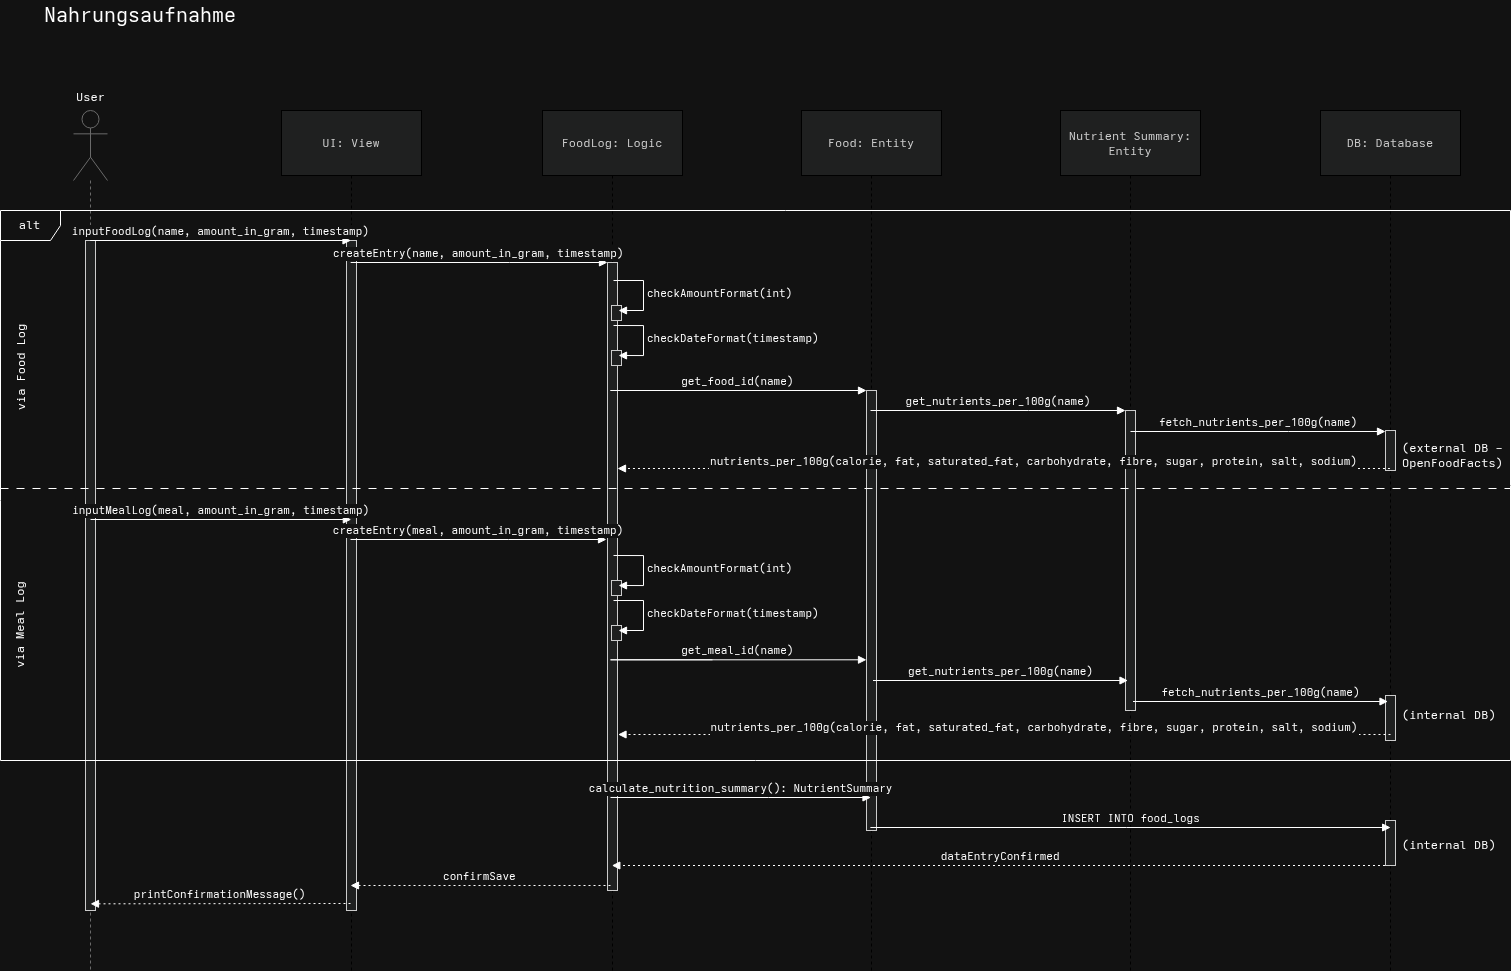

The diagram above was exported from draw.io. Its source (the exported page's mxGraphModel, read from the mxfile embedded in the PNG):
<mxGraphModel dx="1101" dy="996" grid="1" gridSize="10" guides="1" tooltips="1" connect="1" arrows="1" fold="1" page="0" pageScale="1" pageWidth="827" pageHeight="1169" math="0" shadow="0">
  <root>
    <mxCell id="0" />
    <mxCell id="1" parent="0" />
    <mxCell id="qSbiqf9037M1fUw6lcuN-1" parent="1" style="shape=umlLifeline;perimeter=lifelinePerimeter;whiteSpace=wrap;container=1;dropTarget=0;collapsible=0;recursiveResize=0;outlineConnect=0;portConstraint=eastwest;newEdgeStyle={&quot;edgeStyle&quot;:&quot;elbowEdgeStyle&quot;,&quot;elbow&quot;:&quot;vertical&quot;,&quot;curved&quot;:0,&quot;rounded&quot;:0};size=65;fillColor=light-dark(#eeeeee,#1f2020);strokeColor=light-dark(#000000,#000000);fontColor=light-dark(#333333,#cccccc);" value="UI: View" vertex="1">
      <mxGeometry height="860" width="140" x="1281" y="140" as="geometry" />
    </mxCell>
    <mxCell id="qSbiqf9037M1fUw6lcuN-2" parent="qSbiqf9037M1fUw6lcuN-1" style="points=[];perimeter=orthogonalPerimeter;outlineConnect=0;targetShapes=umlLifeline;portConstraint=eastwest;newEdgeStyle={&quot;edgeStyle&quot;:&quot;elbowEdgeStyle&quot;,&quot;elbow&quot;:&quot;vertical&quot;,&quot;curved&quot;:0,&quot;rounded&quot;:0};fillColor=light-dark(#eeeeee,#1f2020);strokeColor=light-dark(#999999,#cccccc);fontColor=light-dark(#333333,#cccccc);" value="" vertex="1">
      <mxGeometry height="670" width="10" x="65" y="130" as="geometry" />
    </mxCell>
    <mxCell id="qSbiqf9037M1fUw6lcuN-3" parent="1" style="shape=umlLifeline;perimeter=lifelinePerimeter;whiteSpace=wrap;container=1;dropTarget=0;collapsible=0;recursiveResize=0;outlineConnect=0;portConstraint=eastwest;newEdgeStyle={&quot;edgeStyle&quot;:&quot;elbowEdgeStyle&quot;,&quot;elbow&quot;:&quot;vertical&quot;,&quot;curved&quot;:0,&quot;rounded&quot;:0};size=65;fillColor=light-dark(#eeeeee,#1f2020);strokeColor=light-dark(#000000,#000000);fontColor=light-dark(#333333,#cccccc);" value="FoodLog: Logic" vertex="1">
      <mxGeometry height="860" width="140" x="1542" y="140" as="geometry" />
    </mxCell>
    <mxCell id="qSbiqf9037M1fUw6lcuN-4" parent="qSbiqf9037M1fUw6lcuN-3" style="points=[];perimeter=orthogonalPerimeter;outlineConnect=0;targetShapes=umlLifeline;portConstraint=eastwest;newEdgeStyle={&quot;edgeStyle&quot;:&quot;elbowEdgeStyle&quot;,&quot;elbow&quot;:&quot;vertical&quot;,&quot;curved&quot;:0,&quot;rounded&quot;:0};fillColor=light-dark(#eeeeee,#1f2020);strokeColor=light-dark(#999999,#cccccc);fontColor=light-dark(#333333,#cccccc);" value="" vertex="1">
      <mxGeometry height="628" width="10" x="65" y="152" as="geometry" />
    </mxCell>
    <mxCell id="-YGRR9ukMhPEVYk8hDd--1" parent="qSbiqf9037M1fUw6lcuN-3" style="points=[];perimeter=orthogonalPerimeter;outlineConnect=0;targetShapes=umlLifeline;portConstraint=eastwest;newEdgeStyle={&quot;edgeStyle&quot;:&quot;elbowEdgeStyle&quot;,&quot;elbow&quot;:&quot;vertical&quot;,&quot;curved&quot;:0,&quot;rounded&quot;:0};fillColor=light-dark(#eeeeee,#1f2020);strokeColor=light-dark(#999999,#cccccc);fontColor=light-dark(#333333,#cccccc);" value="" vertex="1">
      <mxGeometry height="15" width="10" x="69" y="195" as="geometry" />
    </mxCell>
    <mxCell id="-YGRR9ukMhPEVYk8hDd--2" parent="qSbiqf9037M1fUw6lcuN-3" style="points=[];perimeter=orthogonalPerimeter;outlineConnect=0;targetShapes=umlLifeline;portConstraint=eastwest;newEdgeStyle={&quot;edgeStyle&quot;:&quot;elbowEdgeStyle&quot;,&quot;elbow&quot;:&quot;vertical&quot;,&quot;curved&quot;:0,&quot;rounded&quot;:0};fillColor=light-dark(#eeeeee,#1f2020);strokeColor=light-dark(#999999,#cccccc);fontColor=light-dark(#333333,#cccccc);" value="" vertex="1">
      <mxGeometry height="15" width="10" x="69" y="240" as="geometry" />
    </mxCell>
    <mxCell id="Qmcfn1e9IXYEzbLVn0_S-35" parent="qSbiqf9037M1fUw6lcuN-3" style="points=[];perimeter=orthogonalPerimeter;outlineConnect=0;targetShapes=umlLifeline;portConstraint=eastwest;newEdgeStyle={&quot;edgeStyle&quot;:&quot;elbowEdgeStyle&quot;,&quot;elbow&quot;:&quot;vertical&quot;,&quot;curved&quot;:0,&quot;rounded&quot;:0};fillColor=light-dark(#eeeeee,#1f2020);strokeColor=light-dark(#999999,#cccccc);fontColor=light-dark(#333333,#cccccc);" value="" vertex="1">
      <mxGeometry height="15" width="10" x="69" y="470" as="geometry" />
    </mxCell>
    <mxCell id="Qmcfn1e9IXYEzbLVn0_S-38" edge="1" parent="qSbiqf9037M1fUw6lcuN-3" style="edgeStyle=orthogonalEdgeStyle;html=1;align=left;spacingLeft=2;endArrow=block;rounded=0;entryX=1;entryY=0.25;" value="checkAmountFormat(int)">
      <mxGeometry relative="1" as="geometry">
        <Array as="points">
          <mxPoint x="101" y="445" />
          <mxPoint x="101" y="475" />
        </Array>
        <mxPoint x="71" y="445" as="sourcePoint" />
        <mxPoint x="76" y="475" as="targetPoint" />
      </mxGeometry>
    </mxCell>
    <mxCell id="Qmcfn1e9IXYEzbLVn0_S-36" parent="qSbiqf9037M1fUw6lcuN-3" style="points=[];perimeter=orthogonalPerimeter;outlineConnect=0;targetShapes=umlLifeline;portConstraint=eastwest;newEdgeStyle={&quot;edgeStyle&quot;:&quot;elbowEdgeStyle&quot;,&quot;elbow&quot;:&quot;vertical&quot;,&quot;curved&quot;:0,&quot;rounded&quot;:0};fillColor=light-dark(#eeeeee,#1f2020);strokeColor=light-dark(#999999,#cccccc);fontColor=light-dark(#333333,#cccccc);" value="" vertex="1">
      <mxGeometry height="15" width="10" x="69" y="515" as="geometry" />
    </mxCell>
    <mxCell id="Qmcfn1e9IXYEzbLVn0_S-37" edge="1" parent="qSbiqf9037M1fUw6lcuN-3" style="edgeStyle=orthogonalEdgeStyle;html=1;align=left;spacingLeft=2;endArrow=block;rounded=0;entryX=1;entryY=0.25;" value="checkDateFormat(timestamp)">
      <mxGeometry relative="1" as="geometry">
        <Array as="points">
          <mxPoint x="101" y="490" />
          <mxPoint x="101" y="520" />
        </Array>
        <mxPoint x="71" y="490" as="sourcePoint" />
        <mxPoint x="76" y="520" as="targetPoint" />
      </mxGeometry>
    </mxCell>
    <mxCell id="qSbiqf9037M1fUw6lcuN-5" edge="1" parent="1" source="qSbiqf9037M1fUw6lcuN-1" style="verticalAlign=bottom;edgeStyle=elbowEdgeStyle;elbow=horizontal;curved=0;rounded=0;endArrow=block;" target="qSbiqf9037M1fUw6lcuN-4" value="createEntry(name, amount_in_gram, timestamp)">
      <mxGeometry relative="1" x="0.0014" as="geometry">
        <mxPoint as="offset" />
        <Array as="points">
          <mxPoint x="1509" y="292" />
        </Array>
      </mxGeometry>
    </mxCell>
    <mxCell id="qSbiqf9037M1fUw6lcuN-6" edge="1" parent="1" style="verticalAlign=bottom;edgeStyle=elbowEdgeStyle;elbow=vertical;curved=0;rounded=0;dashed=1;dashPattern=2 3;endArrow=block;" value="dataEntryConfirmed">
      <mxGeometry relative="1" as="geometry">
        <Array as="points">
          <mxPoint x="2291.33" y="895" />
        </Array>
        <mxPoint x="2389.5" y="895" as="sourcePoint" />
        <mxPoint x="1611.3235294117649" y="895" as="targetPoint" />
      </mxGeometry>
    </mxCell>
    <mxCell id="qSbiqf9037M1fUw6lcuN-7" parent="1" style="text;html=1;whiteSpace=wrap;strokeColor=none;fillColor=none;align=center;verticalAlign=middle;rounded=0;" value="&lt;font style=&quot;font-size: 20px;&quot;&gt;Nahrungsaufnahme&lt;/font&gt;" vertex="1">
      <mxGeometry height="30" width="66" x="1107" y="30" as="geometry" />
    </mxCell>
    <mxCell id="qSbiqf9037M1fUw6lcuN-8" parent="1" style="shape=umlLifeline;perimeter=lifelinePerimeter;whiteSpace=wrap;html=1;container=1;dropTarget=0;collapsible=0;recursiveResize=0;outlineConnect=0;portConstraint=eastwest;newEdgeStyle={&quot;curved&quot;:0,&quot;rounded&quot;:0};participant=umlActor;strokeColor=light-dark(#000000, #6a6a6a);fillColor=none;size=70;" value="" vertex="1">
      <mxGeometry height="860" width="34" x="1073" y="140" as="geometry" />
    </mxCell>
    <mxCell id="qSbiqf9037M1fUw6lcuN-9" parent="qSbiqf9037M1fUw6lcuN-8" style="points=[];perimeter=orthogonalPerimeter;outlineConnect=0;targetShapes=umlLifeline;portConstraint=eastwest;newEdgeStyle={&quot;edgeStyle&quot;:&quot;elbowEdgeStyle&quot;,&quot;elbow&quot;:&quot;vertical&quot;,&quot;curved&quot;:0,&quot;rounded&quot;:0};fillColor=light-dark(#eeeeee,#1f2020);strokeColor=light-dark(#999999,#cccccc);fontColor=light-dark(#333333,#cccccc);" value="" vertex="1">
      <mxGeometry height="670" width="10" x="12" y="130" as="geometry" />
    </mxCell>
    <mxCell id="qSbiqf9037M1fUw6lcuN-10" parent="1" style="text;align=center;fontStyle=0;verticalAlign=middle;spacingLeft=3;spacingRight=3;strokeColor=none;rotatable=0;points=[[0,0.5],[1,0.5]];portConstraint=eastwest;html=1;" value="User" vertex="1">
      <mxGeometry height="26" width="80" x="1050" y="114" as="geometry" />
    </mxCell>
    <mxCell id="qSbiqf9037M1fUw6lcuN-11" parent="1" style="shape=umlLifeline;perimeter=lifelinePerimeter;whiteSpace=wrap;container=1;dropTarget=0;collapsible=0;recursiveResize=0;outlineConnect=0;portConstraint=eastwest;newEdgeStyle={&quot;edgeStyle&quot;:&quot;elbowEdgeStyle&quot;,&quot;elbow&quot;:&quot;vertical&quot;,&quot;curved&quot;:0,&quot;rounded&quot;:0};size=65;fillColor=light-dark(#eeeeee,#1f2020);strokeColor=light-dark(#000000,#000000);fontColor=light-dark(#333333,#cccccc);" value="DB: Database" vertex="1">
      <mxGeometry height="860" width="140" x="2320" y="140" as="geometry" />
    </mxCell>
    <mxCell id="qSbiqf9037M1fUw6lcuN-12" parent="qSbiqf9037M1fUw6lcuN-11" style="points=[];perimeter=orthogonalPerimeter;outlineConnect=0;targetShapes=umlLifeline;portConstraint=eastwest;newEdgeStyle={&quot;edgeStyle&quot;:&quot;elbowEdgeStyle&quot;,&quot;elbow&quot;:&quot;vertical&quot;,&quot;curved&quot;:0,&quot;rounded&quot;:0};fillColor=light-dark(#eeeeee,#1f2020);strokeColor=light-dark(#999999,#cccccc);fontColor=light-dark(#333333,#cccccc);" value="" vertex="1">
      <mxGeometry height="40" width="10" x="65" y="320" as="geometry" />
    </mxCell>
    <mxCell id="KDl5WXl_7yA0hEMWLZtk-16" parent="qSbiqf9037M1fUw6lcuN-11" style="points=[];perimeter=orthogonalPerimeter;outlineConnect=0;targetShapes=umlLifeline;portConstraint=eastwest;newEdgeStyle={&quot;edgeStyle&quot;:&quot;elbowEdgeStyle&quot;,&quot;elbow&quot;:&quot;vertical&quot;,&quot;curved&quot;:0,&quot;rounded&quot;:0};fillColor=light-dark(#eeeeee,#1f2020);strokeColor=light-dark(#999999,#cccccc);fontColor=light-dark(#333333,#cccccc);" value="" vertex="1">
      <mxGeometry height="45" width="10" x="65" y="585" as="geometry" />
    </mxCell>
    <mxCell id="Qmcfn1e9IXYEzbLVn0_S-45" parent="qSbiqf9037M1fUw6lcuN-11" style="points=[];perimeter=orthogonalPerimeter;outlineConnect=0;targetShapes=umlLifeline;portConstraint=eastwest;newEdgeStyle={&quot;edgeStyle&quot;:&quot;elbowEdgeStyle&quot;,&quot;elbow&quot;:&quot;vertical&quot;,&quot;curved&quot;:0,&quot;rounded&quot;:0};fillColor=light-dark(#eeeeee,#1f2020);strokeColor=light-dark(#999999,#cccccc);fontColor=light-dark(#333333,#cccccc);" value="" vertex="1">
      <mxGeometry height="45" width="10" x="65" y="710" as="geometry" />
    </mxCell>
    <mxCell id="qSbiqf9037M1fUw6lcuN-14" edge="1" parent="1" style="verticalAlign=bottom;edgeStyle=elbowEdgeStyle;elbow=vertical;curved=0;rounded=0;dashed=1;dashPattern=2 3;endArrow=block;" value="printConfirmationMessage()">
      <mxGeometry relative="1" as="geometry">
        <Array as="points" />
        <mxPoint x="1350.0033333333336" y="933.0000000000002" as="sourcePoint" />
        <mxPoint x="1090" y="933" as="targetPoint" />
      </mxGeometry>
    </mxCell>
    <mxCell id="qSbiqf9037M1fUw6lcuN-15" edge="1" parent="1" style="verticalAlign=bottom;edgeStyle=elbowEdgeStyle;elbow=vertical;curved=0;rounded=0;dashed=1;dashPattern=2 3;endArrow=block;" value="confirmSave">
      <mxGeometry relative="1" as="geometry">
        <Array as="points">
          <mxPoint x="1511.3333333333335" y="915.0000000000002" />
        </Array>
        <mxPoint x="1610.0033333333336" y="915.0000000000002" as="sourcePoint" />
        <mxPoint x="1350" y="915" as="targetPoint" />
      </mxGeometry>
    </mxCell>
    <mxCell id="qSbiqf9037M1fUw6lcuN-16" edge="1" parent="1" style="verticalAlign=bottom;elbow=vertical;rounded=0;endArrow=block;" value="inputFoodLog(name, amount_in_gram, timestamp)">
      <mxGeometry relative="1" as="geometry">
        <mxPoint x="1089.6666666666667" y="270" as="sourcePoint" />
        <mxPoint x="1350.5" y="270" as="targetPoint" />
      </mxGeometry>
    </mxCell>
    <mxCell id="qSbiqf9037M1fUw6lcuN-17" edge="1" parent="1" style="edgeStyle=orthogonalEdgeStyle;html=1;align=left;spacingLeft=2;endArrow=block;rounded=0;entryX=1;entryY=0.25;" value="checkDateFormat(timestamp)">
      <mxGeometry relative="1" as="geometry">
        <Array as="points">
          <mxPoint x="1643" y="355" />
          <mxPoint x="1643" y="385" />
        </Array>
        <mxPoint x="1613" y="355" as="sourcePoint" />
        <mxPoint x="1618" y="385" as="targetPoint" />
      </mxGeometry>
    </mxCell>
    <mxCell id="qSbiqf9037M1fUw6lcuN-18" edge="1" parent="1" style="edgeStyle=orthogonalEdgeStyle;html=1;align=left;spacingLeft=2;endArrow=block;rounded=0;entryX=1;entryY=0.25;" value="checkAmountFormat(int)">
      <mxGeometry relative="1" as="geometry">
        <Array as="points">
          <mxPoint x="1643" y="310" />
          <mxPoint x="1643" y="340" />
        </Array>
        <mxPoint x="1613" y="310" as="sourcePoint" />
        <mxPoint x="1618" y="340" as="targetPoint" />
      </mxGeometry>
    </mxCell>
    <mxCell id="KDl5WXl_7yA0hEMWLZtk-1" parent="1" style="shape=umlLifeline;perimeter=lifelinePerimeter;whiteSpace=wrap;container=1;dropTarget=0;collapsible=0;recursiveResize=0;outlineConnect=0;portConstraint=eastwest;newEdgeStyle={&quot;edgeStyle&quot;:&quot;elbowEdgeStyle&quot;,&quot;elbow&quot;:&quot;vertical&quot;,&quot;curved&quot;:0,&quot;rounded&quot;:0};size=65;fillColor=light-dark(#eeeeee,#1f2020);strokeColor=light-dark(#000000,#000000);fontColor=light-dark(#333333,#cccccc);" value="Food: Entity" vertex="1">
      <mxGeometry height="860" width="140" x="1801" y="140" as="geometry" />
    </mxCell>
    <mxCell id="KDl5WXl_7yA0hEMWLZtk-2" parent="KDl5WXl_7yA0hEMWLZtk-1" style="points=[];perimeter=orthogonalPerimeter;outlineConnect=0;targetShapes=umlLifeline;portConstraint=eastwest;newEdgeStyle={&quot;edgeStyle&quot;:&quot;elbowEdgeStyle&quot;,&quot;elbow&quot;:&quot;vertical&quot;,&quot;curved&quot;:0,&quot;rounded&quot;:0};fillColor=light-dark(#eeeeee,#1f2020);strokeColor=light-dark(#999999,#cccccc);fontColor=light-dark(#333333,#cccccc);" value="" vertex="1">
      <mxGeometry height="440" width="10" x="65" y="280" as="geometry" />
    </mxCell>
    <mxCell id="KDl5WXl_7yA0hEMWLZtk-3" parent="1" style="shape=umlLifeline;perimeter=lifelinePerimeter;whiteSpace=wrap;container=1;dropTarget=0;collapsible=0;recursiveResize=0;outlineConnect=0;portConstraint=eastwest;newEdgeStyle={&quot;edgeStyle&quot;:&quot;elbowEdgeStyle&quot;,&quot;elbow&quot;:&quot;vertical&quot;,&quot;curved&quot;:0,&quot;rounded&quot;:0};size=65;fillColor=light-dark(#eeeeee,#1f2020);strokeColor=light-dark(#000000,#000000);fontColor=light-dark(#333333,#cccccc);" value="Nutrient Summary: Entity" vertex="1">
      <mxGeometry height="860" width="140" x="2060" y="140" as="geometry" />
    </mxCell>
    <mxCell id="KDl5WXl_7yA0hEMWLZtk-4" parent="KDl5WXl_7yA0hEMWLZtk-3" style="points=[];perimeter=orthogonalPerimeter;outlineConnect=0;targetShapes=umlLifeline;portConstraint=eastwest;newEdgeStyle={&quot;edgeStyle&quot;:&quot;elbowEdgeStyle&quot;,&quot;elbow&quot;:&quot;vertical&quot;,&quot;curved&quot;:0,&quot;rounded&quot;:0};fillColor=light-dark(#eeeeee,#1f2020);strokeColor=light-dark(#999999,#cccccc);fontColor=light-dark(#333333,#cccccc);" value="" vertex="1">
      <mxGeometry height="300" width="10" x="65" y="300" as="geometry" />
    </mxCell>
    <mxCell id="KDl5WXl_7yA0hEMWLZtk-5" edge="1" parent="1" style="verticalAlign=bottom;edgeStyle=elbowEdgeStyle;elbow=horizontal;curved=0;rounded=0;endArrow=block;" value="get_nutrients_per_100g(name)">
      <mxGeometry relative="1" x="0.0014" as="geometry">
        <mxPoint as="offset" />
        <Array as="points">
          <mxPoint x="2028" y="440" />
        </Array>
        <mxPoint x="1870" y="440" as="sourcePoint" />
        <mxPoint x="2125" y="440" as="targetPoint" />
      </mxGeometry>
    </mxCell>
    <mxCell id="KDl5WXl_7yA0hEMWLZtk-6" edge="1" parent="1" style="verticalAlign=bottom;edgeStyle=elbowEdgeStyle;elbow=horizontal;curved=0;rounded=0;endArrow=block;" value="calculate_nutrition_summary(): NutrientSummary">
      <mxGeometry relative="1" as="geometry">
        <Array as="points">
          <mxPoint x="1768" y="827" />
        </Array>
        <mxPoint x="1610" y="827" as="sourcePoint" />
        <mxPoint x="1870.5" y="827" as="targetPoint" />
      </mxGeometry>
    </mxCell>
    <mxCell id="KDl5WXl_7yA0hEMWLZtk-8" edge="1" parent="1" style="verticalAlign=bottom;edgeStyle=elbowEdgeStyle;elbow=vertical;curved=0;rounded=0;dashed=1;dashPattern=2 3;endArrow=block;" target="qSbiqf9037M1fUw6lcuN-4" value="nutrients_per_100g(calorie, fat, saturated_fat, carbohydrate, fibre, sugar, protein, salt, sodium)">
      <mxGeometry relative="1" x="-0.077" y="2" as="geometry">
        <mxPoint as="offset" />
        <Array as="points">
          <mxPoint x="2291.3033333333333" y="498.0000000000002" />
        </Array>
        <mxPoint x="2389.4733333333334" y="498.0000000000002" as="sourcePoint" />
        <mxPoint x="2140" y="500" as="targetPoint" />
      </mxGeometry>
    </mxCell>
    <mxCell id="KDl5WXl_7yA0hEMWLZtk-9" edge="1" parent="1" style="verticalAlign=bottom;edgeStyle=elbowEdgeStyle;elbow=horizontal;curved=0;rounded=0;endArrow=block;" value="get_food_id(name)">
      <mxGeometry relative="1" x="0.2807" as="geometry">
        <mxPoint as="offset" />
        <Array as="points">
          <mxPoint x="1610" y="420" />
        </Array>
        <mxPoint x="1712" y="420" as="sourcePoint" />
        <mxPoint x="1866" y="420" as="targetPoint" />
      </mxGeometry>
    </mxCell>
    <mxCell id="KDl5WXl_7yA0hEMWLZtk-11" edge="1" parent="1" style="verticalAlign=bottom;edgeStyle=elbowEdgeStyle;elbow=horizontal;curved=0;rounded=0;endArrow=block;" value="fetch_nutrients_per_100g(name)">
      <mxGeometry relative="1" x="0.0014" as="geometry">
        <mxPoint as="offset" />
        <Array as="points">
          <mxPoint x="2288" y="461" />
        </Array>
        <mxPoint x="2130" y="461" as="sourcePoint" />
        <mxPoint x="2385" y="461" as="targetPoint" />
      </mxGeometry>
    </mxCell>
    <mxCell id="KDl5WXl_7yA0hEMWLZtk-13" parent="1" style="text;html=1;whiteSpace=wrap;strokeColor=none;fillColor=none;align=left;verticalAlign=middle;rounded=0;" value="(external DB - OpenFoodFacts)" vertex="1">
      <mxGeometry height="30" width="110" x="2400" y="470" as="geometry" />
    </mxCell>
    <mxCell id="qSbiqf9037M1fUw6lcuN-13" edge="1" parent="1" style="verticalAlign=bottom;endArrow=block;html=1;rounded=0;" value="INSERT INTO food_logs">
      <mxGeometry relative="1" as="geometry">
        <mxPoint x="1869.8576190476192" y="857" as="sourcePoint" />
        <mxPoint x="2390.14" y="857.0000000000002" as="targetPoint" />
      </mxGeometry>
    </mxCell>
    <mxCell id="KDl5WXl_7yA0hEMWLZtk-17" parent="1" style="text;html=1;whiteSpace=wrap;strokeColor=none;fillColor=none;align=left;verticalAlign=middle;rounded=0;" value="(internal DB)" vertex="1">
      <mxGeometry height="30" width="110" x="2400" y="730" as="geometry" />
    </mxCell>
    <mxCell id="Qmcfn1e9IXYEzbLVn0_S-33" edge="1" parent="1" style="verticalAlign=bottom;elbow=vertical;rounded=0;endArrow=block;" value="inputMealLog(meal, amount_in_gram, timestamp)">
      <mxGeometry relative="1" as="geometry">
        <mxPoint x="1090" y="549" as="sourcePoint" />
        <mxPoint x="1350.8333333333333" y="549" as="targetPoint" />
      </mxGeometry>
    </mxCell>
    <mxCell id="Qmcfn1e9IXYEzbLVn0_S-34" edge="1" parent="1" style="verticalAlign=bottom;edgeStyle=elbowEdgeStyle;elbow=horizontal;curved=0;rounded=0;endArrow=block;" value="createEntry(meal, amount_in_gram, timestamp)">
      <mxGeometry relative="1" x="0.0014" as="geometry">
        <mxPoint as="offset" />
        <Array as="points">
          <mxPoint x="1508" y="569" />
        </Array>
        <mxPoint x="1350" y="569" as="sourcePoint" />
        <mxPoint x="1606" y="569" as="targetPoint" />
      </mxGeometry>
    </mxCell>
    <mxCell id="Qmcfn1e9IXYEzbLVn0_S-39" edge="1" parent="1" style="verticalAlign=bottom;edgeStyle=elbowEdgeStyle;elbow=horizontal;curved=0;rounded=0;endArrow=block;" value="get_meal_id(name)">
      <mxGeometry relative="1" x="0.2807" as="geometry">
        <mxPoint as="offset" />
        <Array as="points">
          <mxPoint x="1610" y="689.31" />
        </Array>
        <mxPoint x="1712" y="689.31" as="sourcePoint" />
        <mxPoint x="1866" y="689.31" as="targetPoint" />
      </mxGeometry>
    </mxCell>
    <mxCell id="Qmcfn1e9IXYEzbLVn0_S-40" edge="1" parent="1" style="verticalAlign=bottom;edgeStyle=elbowEdgeStyle;elbow=horizontal;curved=0;rounded=0;endArrow=block;" value="get_nutrients_per_100g(name)">
      <mxGeometry relative="1" x="0.0014" as="geometry">
        <mxPoint as="offset" />
        <Array as="points">
          <mxPoint x="2030.5" y="710" />
        </Array>
        <mxPoint x="1872.5" y="710" as="sourcePoint" />
        <mxPoint x="2127.5" y="710" as="targetPoint" />
      </mxGeometry>
    </mxCell>
    <mxCell id="Qmcfn1e9IXYEzbLVn0_S-41" edge="1" parent="1" style="verticalAlign=bottom;edgeStyle=elbowEdgeStyle;elbow=horizontal;curved=0;rounded=0;endArrow=block;" value="fetch_nutrients_per_100g(name)">
      <mxGeometry relative="1" x="0.0014" as="geometry">
        <mxPoint as="offset" />
        <Array as="points">
          <mxPoint x="2290.5" y="731" />
        </Array>
        <mxPoint x="2132.5" y="731" as="sourcePoint" />
        <mxPoint x="2387.5" y="731" as="targetPoint" />
      </mxGeometry>
    </mxCell>
    <mxCell id="Qmcfn1e9IXYEzbLVn0_S-42" edge="1" parent="1" style="verticalAlign=bottom;edgeStyle=elbowEdgeStyle;elbow=vertical;curved=0;rounded=0;dashed=1;dashPattern=2 3;endArrow=block;" value="nutrients_per_100g(calorie, fat, saturated_fat, carbohydrate, fibre, sugar, protein, salt, sodium)">
      <mxGeometry relative="1" x="-0.077" y="2" as="geometry">
        <mxPoint as="offset" />
        <Array as="points">
          <mxPoint x="2291.8333333333335" y="764.0000000000002" />
        </Array>
        <mxPoint x="2390.0033333333336" y="764.0000000000002" as="sourcePoint" />
        <mxPoint x="1617.53" y="764" as="targetPoint" />
      </mxGeometry>
    </mxCell>
    <mxCell id="Qmcfn1e9IXYEzbLVn0_S-43" parent="1" style="shape=umlFrame;whiteSpace=wrap;html=1;pointerEvents=0;" value="alt" vertex="1">
      <mxGeometry height="550" width="1510" x="1000" y="240" as="geometry" />
    </mxCell>
    <mxCell id="Qmcfn1e9IXYEzbLVn0_S-44" parent="1" style="line;strokeWidth=1;fillColor=none;align=left;verticalAlign=middle;spacingTop=-1;spacingLeft=3;spacingRight=3;rotatable=0;labelPosition=right;points=[];portConstraint=eastwest;strokeColor=inherit;dashed=1;dashPattern=8 8;" value="" vertex="1">
      <mxGeometry height="8" width="1510" x="1000" y="514" as="geometry" />
    </mxCell>
    <mxCell id="Qmcfn1e9IXYEzbLVn0_S-46" parent="1" style="text;html=1;whiteSpace=wrap;strokeColor=none;fillColor=none;align=left;verticalAlign=middle;rounded=0;" value="(internal DB)" vertex="1">
      <mxGeometry height="30" width="110" x="2400" y="860" as="geometry" />
    </mxCell>
    <mxCell id="mGdvAIL6ZW1A8_oGedL6-1" parent="1" style="text;html=1;whiteSpace=wrap;strokeColor=none;fillColor=none;align=center;verticalAlign=middle;rounded=0;rotation=-90;" value="via Food Log" vertex="1">
      <mxGeometry height="30" width="245" x="897.5" y="382.5" as="geometry" />
    </mxCell>
    <mxCell id="mGdvAIL6ZW1A8_oGedL6-2" parent="1" style="text;html=1;whiteSpace=wrap;strokeColor=none;fillColor=none;align=center;verticalAlign=middle;rounded=0;rotation=-90;" value="via Meal Log" vertex="1">
      <mxGeometry height="30" width="245" x="897.5" y="640" as="geometry" />
    </mxCell>
  </root>
</mxGraphModel>